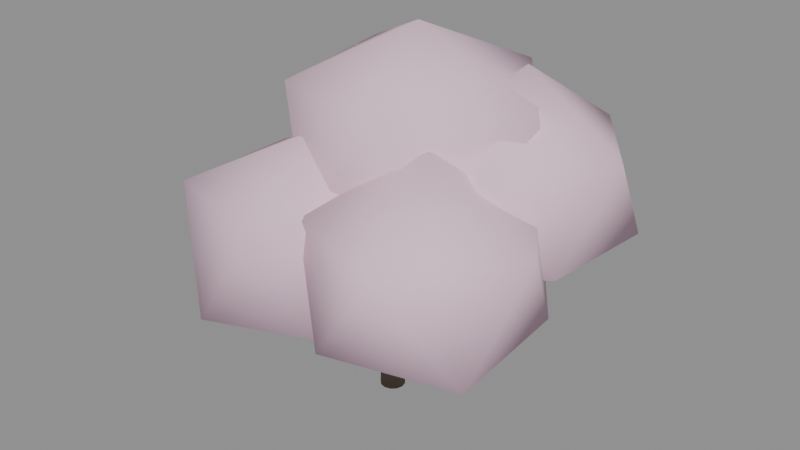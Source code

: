 # Source: flower_a.blend  (saved by Blender 5.1.30; exported with 4.5.12 LTS)
import bpy
from mathutils import Matrix  # noqa: F401  (used for matrix-valued properties, if any)

bpy.ops.wm.read_factory_settings(use_empty=True)
scene = bpy.context.scene
scene.name = 'Scene'

# ---- materials (node trees are filled in below, after node groups)
mat_m_flower_a = bpy.data.materials.new('M_flower_a')

# ---- material node trees
mat_m_flower_a.use_nodes = True; mat_m_flower_a.node_tree.nodes.clear()
_N = mat_m_flower_a.node_tree.nodes; _L = mat_m_flower_a.node_tree.links
n0 = _N.new('ShaderNodeBsdfPrincipled'); n0.name = 'Principled BSDF'; n0.location = (-200, 100)
n0.inputs[2].default_value = 0.88
n0.inputs[13].default_value = 0.15
n1 = _N.new('ShaderNodeOutputMaterial'); n1.name = 'Material Output'; n1.location = (200, 100)
n2 = _N.new('ShaderNodeVertexColor'); n2.name = 'Color Attribute'; n2.location = (0, 0)
n2.layer_name = 'Col'
_L.new(n0.outputs[0], n1.inputs[0])
_L.new(n2.outputs[0], n0.inputs[0])
n1.is_active_output = True

# ---- meshes
me_cone = bpy.data.meshes.new('Cone')
me_cone.from_pydata([(0.0, 0.08, 0.0), (0.0, 0.044, 1.694), (0.04, 0.06928, 0.0), (0.022, 0.03811, 1.694), (0.06928, 0.04, 0.0), (0.03811, 0.022, 1.694), (0.08, 0.0, 0.0), (0.044, 0.0, 1.694), (0.06928, -0.04, 0.0), (0.03811, -0.022, 1.694), (0.04, -0.06928, 0.0), (0.022, -0.03811, 1.694), (0.0, -0.08, 0.0), (0.0, -0.044, 1.694), (-0.04, -0.06928, 0.0), (-0.022, -0.03811, 1.694), (-0.06928, -0.04, 0.0), (-0.03811, -0.022, 1.694), (-0.08, 0.0, 0.0), (-0.044, 0.0, 1.694), (-0.06928, 0.04, 0.0), (-0.03811, 0.022, 1.694), (-0.04, 0.06928, 0.0), (-0.022, 0.03811, 1.694), (-0.01247, 0.4192, 1.13), (0.07996, -0.01049, 1.562), (0.02318, 0.4162, 1.12), (0.09293, -0.01158, 1.559), (0.04234, 0.3945, 1.097), (0.0999, -0.01945, 1.55), (0.03377, 0.3669, 1.074), (0.09678, -0.02949, 1.542), (0.002511, 0.3495, 1.064), (0.08541, -0.03582, 1.538), (-0.03314, 0.3525, 1.074), (0.07245, -0.03473, 1.542), (-0.0523, 0.3742, 1.097), (0.06548, -0.02686, 1.55), (-0.04374, 0.4018, 1.12), (0.0686, -0.01682, 1.559), (0.01692, -0.1803, 1.074), (-0.2471, -0.01903, 1.522), (-0.01125, -0.2032, 1.066), (-0.2574, -0.02736, 1.519), (-0.04357, -0.2001, 1.049), (-0.2691, -0.02622, 1.513), (-0.06111, -0.1728, 1.031), (-0.2755, -0.01628, 1.506), (-0.05359, -0.1373, 1.023), (-0.2728, -0.00337, 1.503), (-0.02542, -0.1144, 1.031), (-0.2625, 0.004957, 1.506), (0.006895, -0.1175, 1.049), (-0.2508, 0.003818, 1.513), (0.02443, -0.1448, 1.066), (-0.2444, -0.006119, 1.519), (0.1507, 0.04581, 0.907), (0.8086, -0.3757, 1.345), (-0.09857, -0.631, 1.348), (-0.6561, 0.04581, 1.348), (-0.1241, 0.792, 1.313), (0.7721, 0.444, 1.365), (0.3866, -0.5945, 2.021), (-0.4841, -0.361, 2.03), (-0.5629, 0.5031, 2.072), (0.4184, 0.7724, 2.065), (0.9566, 0.04581, 2.039), (0.1507, 0.04581, 2.409), (0.6, -0.4268, 0.6018), (1.179, -0.8589, 0.9163), (0.3926, -1.083, 0.9353), (-0.02538, -0.4268, 0.955), (0.3793, 0.271, 0.9168), (1.135, -0.02694, 0.9392), (0.8208, -1.125, 1.533), (0.05483, -0.8339, 1.515), (-0.009889, 0.02857, 1.55), (0.8236, 0.2806, 1.537), (1.284, -0.4268, 1.519), (0.6, -0.4268, 1.916), (0.702, 0.3036, 0.8587), (1.194, -0.08241, 1.224), (0.4877, -0.4082, 1.184), (0.07583, 0.3036, 1.215), (0.5221, 0.901, 1.236), (1.24, 0.7255, 1.197), (0.8989, -0.3501, 1.803), (0.2291, -0.0671, 1.779), (0.2274, 0.6756, 1.78), (0.8852, 0.9119, 1.783), (1.32, 0.3036, 1.795), (0.702, 0.3036, 2.211), (-0.4158, 0.3794, 0.6816), (0.03747, 0.06466, 1.032), (-0.6084, -0.1869, 1.005), (-1.067, 0.3794, 0.993), (-0.6146, 0.9641, 0.9962), (0.08637, 0.7281, 1.006), (-0.2277, -0.1739, 1.537), (-0.8724, 0.06239, 1.518), (-0.9237, 0.732, 1.545), (-0.2355, 0.9098, 1.526), (0.2729, 0.3794, 1.572), (-0.4158, 0.3794, 1.902), (-0.24, -0.4625, 0.4722), (0.3124, -0.8455, 0.8429), (-0.4649, -1.123, 0.8221), (-0.9269, -0.4625, 0.841), (-0.455, 0.169, 0.837), (0.3142, -0.07823, 0.8419), (-0.02454, -1.095, 1.478), (-0.824, -0.8675, 1.489), (-0.8213, -0.05943, 1.488), (-0.03304, 0.1454, 1.465), (0.4891, -0.4625, 1.492), (-0.24, -0.4625, 1.801)], [], [(0, 1, 3, 2), (2, 3, 5, 4), (4, 5, 7, 6), (6, 7, 9, 8), (8, 9, 11, 10), (10, 11, 13, 12), (12, 13, 15, 14), (14, 15, 17, 16), (16, 17, 19, 18), (18, 19, 21, 20), (3, 1, 23, 21, 19, 17, 15, 13, 11, 9, 7, 5), (20, 21, 23, 22), (22, 23, 1, 0), (0, 2, 4, 6, 8, 10, 12, 14, 16, 18, 20, 22), (24, 25, 27, 26), (26, 27, 29, 28), (28, 29, 31, 30), (30, 31, 33, 32), (32, 33, 35, 34), (34, 35, 37, 36), (27, 25, 39, 37, 35, 33, 31, 29), (36, 37, 39, 38), (38, 39, 25, 24), (24, 26, 28, 30, 32, 34, 36, 38), (40, 41, 43, 42), (42, 43, 45, 44), (44, 45, 47, 46), (46, 47, 49, 48), (48, 49, 51, 50), (50, 51, 53, 52), (43, 41, 55, 53, 51, 49, 47, 45), (52, 53, 55, 54), (54, 55, 41, 40), (40, 42, 44, 46, 48, 50, 52, 54), (56, 57, 58), (57, 56, 61), (56, 58, 59), (56, 59, 60), (56, 60, 61), (57, 61, 66), (58, 57, 62), (59, 58, 63), (60, 59, 64), (61, 60, 65), (57, 66, 62), (58, 62, 63), (59, 63, 64), (60, 64, 65), (61, 65, 66), (62, 66, 67), (63, 62, 67), (64, 63, 67), (65, 64, 67), (66, 65, 67), (68, 69, 70), (69, 68, 73), (68, 70, 71), (68, 71, 72), (68, 72, 73), (69, 73, 78), (70, 69, 74), (71, 70, 75), (72, 71, 76), (73, 72, 77), (69, 78, 74), (70, 74, 75), (71, 75, 76), (72, 76, 77), (73, 77, 78), (74, 78, 79), (75, 74, 79), (76, 75, 79), (77, 76, 79), (78, 77, 79), (80, 81, 82), (81, 80, 85), (80, 82, 83), (80, 83, 84), (80, 84, 85), (81, 85, 90), (82, 81, 86), (83, 82, 87), (84, 83, 88), (85, 84, 89), (81, 90, 86), (82, 86, 87), (83, 87, 88), (84, 88, 89), (85, 89, 90), (86, 90, 91), (87, 86, 91), (88, 87, 91), (89, 88, 91), (90, 89, 91), (92, 93, 94), (93, 92, 97), (92, 94, 95), (92, 95, 96), (92, 96, 97), (93, 97, 102), (94, 93, 98), (95, 94, 99), (96, 95, 100), (97, 96, 101), (93, 102, 98), (94, 98, 99), (95, 99, 100), (96, 100, 101), (97, 101, 102), (98, 102, 103), (99, 98, 103), (100, 99, 103), (101, 100, 103), (102, 101, 103), (104, 105, 106), (105, 104, 109), (104, 106, 107), (104, 107, 108), (104, 108, 109), (105, 109, 114), (106, 105, 110), (107, 106, 111), (108, 107, 112), (109, 108, 113), (105, 114, 110), (106, 110, 111), (107, 111, 112), (108, 112, 113), (109, 113, 114), (110, 114, 115), (111, 110, 115), (112, 111, 115), (113, 112, 115), (114, 113, 115)])
me_cone.polygons.foreach_set('use_smooth', [True] * 134)
_uv = me_cone.uv_layers.new(name='UVMap')
_uv.uv.foreach_set('vector', [1.0, 0.5, 1.0, 1.0, 0.9167, 1.0, 0.9167, 0.5, 0.9167, 0.5, 0.9167, 1.0, 0.8333, 1.0, 0.8333, 0.5, 0.8333, 0.5, 0.8333, 1.0, 0.75, 1.0, 0.75, 0.5, 0.75, 0.5, 0.75, 1.0, 0.6667, 1.0, 0.6667, 0.5, 0.6667, 0.5, 0.6667, 1.0, 0.5833, 1.0, 0.5833, 0.5, 0.5833, 0.5, 0.5833, 1.0, 0.5, 1.0, 0.5, 0.5, 0.5, 0.5, 0.5, 1.0, 0.4167, 1.0, 0.4167, 0.5, 0.4167, 0.5, 0.4167, 1.0, 0.3333, 1.0, 0.3333, 0.5, 0.3333, 0.5, 0.3333, 1.0, 0.25, 1.0, 0.25, 0.5, 0.25, 0.5, 0.25, 1.0, 0.1667, 1.0, 0.1667, 0.5, 0.37, 0.4578, 0.25, 0.49, 0.13, 0.4578, 0.04215, 0.37, 0.01, 0.25, 0.04215, 0.13, 0.13, 0.04215, 0.25, 0.01, 0.37, 0.04215, 0.4578, 0.13, 0.49, 0.25, 0.4578, 0.37, 0.1667, 0.5, 0.1667, 1.0, 0.08333, 1.0, 0.08333, 0.5, 0.08333, 0.5, 0.08333, 1.0, 7.451e-08, 1.0, 7.451e-08, 0.5, 0.75, 0.49, 0.87, 0.4578, 0.9578, 0.37, 0.99, 0.25, 0.9578, 0.13, 0.87, 0.04215, 0.75, 0.01, 0.63, 0.04215, 0.5422, 0.13, 0.51, 0.25, 0.5422, 0.37, 0.63, 0.4578, 1.0, 0.5, 1.0, 1.0, 0.875, 1.0, 0.875, 0.5, 0.875, 0.5, 0.875, 1.0, 0.75, 1.0, 0.75, 0.5, 0.75, 0.5, 0.75, 1.0, 0.625, 1.0, 0.625, 0.5, 0.625, 0.5, 0.625, 1.0, 0.5, 1.0, 0.5, 0.5, 0.5, 0.5, 0.5, 1.0, 0.375, 1.0, 0.375, 0.5, 0.375, 0.5, 0.375, 1.0, 0.25, 1.0, 0.25, 0.5, 0.4197, 0.4197, 0.25, 0.49, 0.08029, 0.4197, 0.01, 0.25, 0.08029, 0.08029, 0.25, 0.01, 0.4197, 0.08029, 0.49, 0.25, 0.25, 0.5, 0.25, 1.0, 0.125, 1.0, 0.125, 0.5, 0.125, 0.5, 0.125, 1.0, 0.0, 1.0, 0.0, 0.5, 0.75, 0.49, 0.9197, 0.4197, 0.99, 0.25, 0.9197, 0.08029, 0.75, 0.01, 0.5803, 0.08029, 0.51, 0.25, 0.5803, 0.4197, 1.0, 0.5, 1.0, 1.0, 0.875, 1.0, 0.875, 0.5, 0.875, 0.5, 0.875, 1.0, 0.75, 1.0, 0.75, 0.5, 0.75, 0.5, 0.75, 1.0, 0.625, 1.0, 0.625, 0.5, 0.625, 0.5, 0.625, 1.0, 0.5, 1.0, 0.5, 0.5, 0.5, 0.5, 0.5, 1.0, 0.375, 1.0, 0.375, 0.5, 0.375, 0.5, 0.375, 1.0, 0.25, 1.0, 0.25, 0.5, 0.4197, 0.4197, 0.25, 0.49, 0.08029, 0.4197, 0.01, 0.25, 0.08029, 0.08029, 0.25, 0.01, 0.4197, 0.08029, 0.49, 0.25, 0.25, 0.5, 0.25, 1.0, 0.125, 1.0, 0.125, 0.5, 0.125, 0.5, 0.125, 1.0, 0.0, 1.0, 0.0, 0.5, 0.75, 0.49, 0.9197, 0.4197, 0.99, 0.25, 0.9197, 0.08029, 0.75, 0.01, 0.5803, 0.08029, 0.51, 0.25, 0.5803, 0.4197, 0.1818, 0.0, 0.2727, 0.1575, 0.09091, 0.1575, 0.2727, 0.1575, 0.3636, 0.0, 0.4545, 0.1575, 0.9091, 0.0, 1.0, 0.1575, 0.8182, 0.1575, 0.7273, 0.0, 0.8182, 0.1575, 0.6364, 0.1575, 0.5455, 0.0, 0.6364, 0.1575, 0.4545, 0.1575, 0.2727, 0.1575, 0.4545, 0.1575, 0.3636, 0.3149, 0.09091, 0.1575, 0.2727, 0.1575, 0.1818, 0.3149, 0.8182, 0.1575, 1.0, 0.1575, 0.9091, 0.3149, 0.6364, 0.1575, 0.8182, 0.1575, 0.7273, 0.3149, 0.4545, 0.1575, 0.6364, 0.1575, 0.5455, 0.3149, 0.2727, 0.1575, 0.3636, 0.3149, 0.1818, 0.3149, 0.09091, 0.1575, 0.1818, 0.3149, 0.0, 0.3149, 0.8182, 0.1575, 0.9091, 0.3149, 0.7273, 0.3149, 0.6364, 0.1575, 0.7273, 0.3149, 0.5455, 0.3149, 0.4545, 0.1575, 0.5455, 0.3149, 0.3636, 0.3149, 0.1818, 0.3149, 0.3636, 0.3149, 0.2727, 0.4724, 0.0, 0.3149, 0.1818, 0.3149, 0.09091, 0.4724, 0.7273, 0.3149, 0.9091, 0.3149, 0.8182, 0.4724, 0.5455, 0.3149, 0.7273, 0.3149, 0.6364, 0.4724, 0.3636, 0.3149, 0.5455, 0.3149, 0.4545, 0.4724, 0.1818, 0.0, 0.2727, 0.1575, 0.09091, 0.1575, 0.2727, 0.1575, 0.3636, 0.0, 0.4545, 0.1575, 0.9091, 0.0, 1.0, 0.1575, 0.8182, 0.1575, 0.7273, 0.0, 0.8182, 0.1575, 0.6364, 0.1575, 0.5455, 0.0, 0.6364, 0.1575, 0.4545, 0.1575, 0.2727, 0.1575, 0.4545, 0.1575, 0.3636, 0.3149, 0.09091, 0.1575, 0.2727, 0.1575, 0.1818, 0.3149, 0.8182, 0.1575, 1.0, 0.1575, 0.9091, 0.3149, 0.6364, 0.1575, 0.8182, 0.1575, 0.7273, 0.3149, 0.4545, 0.1575, 0.6364, 0.1575, 0.5455, 0.3149, 0.2727, 0.1575, 0.3636, 0.3149, 0.1818, 0.3149, 0.09091, 0.1575, 0.1818, 0.3149, 0.0, 0.3149, 0.8182, 0.1575, 0.9091, 0.3149, 0.7273, 0.3149, 0.6364, 0.1575, 0.7273, 0.3149, 0.5455, 0.3149, 0.4545, 0.1575, 0.5455, 0.3149, 0.3636, 0.3149, 0.1818, 0.3149, 0.3636, 0.3149, 0.2727, 0.4724, 0.0, 0.3149, 0.1818, 0.3149, 0.09091, 0.4724, 0.7273, 0.3149, 0.9091, 0.3149, 0.8182, 0.4724, 0.5455, 0.3149, 0.7273, 0.3149, 0.6364, 0.4724, 0.3636, 0.3149, 0.5455, 0.3149, 0.4545, 0.4724, 0.1818, 0.0, 0.2727, 0.1575, 0.09091, 0.1575, 0.2727, 0.1575, 0.3636, 0.0, 0.4545, 0.1575, 0.9091, 0.0, 1.0, 0.1575, 0.8182, 0.1575, 0.7273, 0.0, 0.8182, 0.1575, 0.6364, 0.1575, 0.5455, 0.0, 0.6364, 0.1575, 0.4545, 0.1575, 0.2727, 0.1575, 0.4545, 0.1575, 0.3636, 0.3149, 0.09091, 0.1575, 0.2727, 0.1575, 0.1818, 0.3149, 0.8182, 0.1575, 1.0, 0.1575, 0.9091, 0.3149, 0.6364, 0.1575, 0.8182, 0.1575, 0.7273, 0.3149, 0.4545, 0.1575, 0.6364, 0.1575, 0.5455, 0.3149, 0.2727, 0.1575, 0.3636, 0.3149, 0.1818, 0.3149, 0.09091, 0.1575, 0.1818, 0.3149, 0.0, 0.3149, 0.8182, 0.1575, 0.9091, 0.3149, 0.7273, 0.3149, 0.6364, 0.1575, 0.7273, 0.3149, 0.5455, 0.3149, 0.4545, 0.1575, 0.5455, 0.3149, 0.3636, 0.3149, 0.1818, 0.3149, 0.3636, 0.3149, 0.2727, 0.4724, 0.0, 0.3149, 0.1818, 0.3149, 0.09091, 0.4724, 0.7273, 0.3149, 0.9091, 0.3149, 0.8182, 0.4724, 0.5455, 0.3149, 0.7273, 0.3149, 0.6364, 0.4724, 0.3636, 0.3149, 0.5455, 0.3149, 0.4545, 0.4724, 0.1818, 0.0, 0.2727, 0.1575, 0.09091, 0.1575, 0.2727, 0.1575, 0.3636, 0.0, 0.4545, 0.1575, 0.9091, 0.0, 1.0, 0.1575, 0.8182, 0.1575, 0.7273, 0.0, 0.8182, 0.1575, 0.6364, 0.1575, 0.5455, 0.0, 0.6364, 0.1575, 0.4545, 0.1575, 0.2727, 0.1575, 0.4545, 0.1575, 0.3636, 0.3149, 0.09091, 0.1575, 0.2727, 0.1575, 0.1818, 0.3149, 0.8182, 0.1575, 1.0, 0.1575, 0.9091, 0.3149, 0.6364, 0.1575, 0.8182, 0.1575, 0.7273, 0.3149, 0.4545, 0.1575, 0.6364, 0.1575, 0.5455, 0.3149, 0.2727, 0.1575, 0.3636, 0.3149, 0.1818, 0.3149, 0.09091, 0.1575, 0.1818, 0.3149, 0.0, 0.3149, 0.8182, 0.1575, 0.9091, 0.3149, 0.7273, 0.3149, 0.6364, 0.1575, 0.7273, 0.3149, 0.5455, 0.3149, 0.4545, 0.1575, 0.5455, 0.3149, 0.3636, 0.3149, 0.1818, 0.3149, 0.3636, 0.3149, 0.2727, 0.4724, 0.0, 0.3149, 0.1818, 0.3149, 0.09091, 0.4724, 0.7273, 0.3149, 0.9091, 0.3149, 0.8182, 0.4724, 0.5455, 0.3149, 0.7273, 0.3149, 0.6364, 0.4724, 0.3636, 0.3149, 0.5455, 0.3149, 0.4545, 0.4724, 0.1818, 0.0, 0.2727, 0.1575, 0.09091, 0.1575, 0.2727, 0.1575, 0.3636, 0.0, 0.4545, 0.1575, 0.9091, 0.0, 1.0, 0.1575, 0.8182, 0.1575, 0.7273, 0.0, 0.8182, 0.1575, 0.6364, 0.1575, 0.5455, 0.0, 0.6364, 0.1575, 0.4545, 0.1575, 0.2727, 0.1575, 0.4545, 0.1575, 0.3636, 0.3149, 0.09091, 0.1575, 0.2727, 0.1575, 0.1818, 0.3149, 0.8182, 0.1575, 1.0, 0.1575, 0.9091, 0.3149, 0.6364, 0.1575, 0.8182, 0.1575, 0.7273, 0.3149, 0.4545, 0.1575, 0.6364, 0.1575, 0.5455, 0.3149, 0.2727, 0.1575, 0.3636, 0.3149, 0.1818, 0.3149, 0.09091, 0.1575, 0.1818, 0.3149, 0.0, 0.3149, 0.8182, 0.1575, 0.9091, 0.3149, 0.7273, 0.3149, 0.6364, 0.1575, 0.7273, 0.3149, 0.5455, 0.3149, 0.4545, 0.1575, 0.5455, 0.3149, 0.3636, 0.3149, 0.1818, 0.3149, 0.3636, 0.3149, 0.2727, 0.4724, 0.0, 0.3149, 0.1818, 0.3149, 0.09091, 0.4724, 0.7273, 0.3149, 0.9091, 0.3149, 0.8182, 0.4724, 0.5455, 0.3149, 0.7273, 0.3149, 0.6364, 0.4724, 0.3636, 0.3149, 0.5455, 0.3149, 0.4545, 0.4724])
_ca = me_cone.color_attributes.new('Col', 'FLOAT_COLOR', 'POINT')
_ca.data.foreach_set('color', [0.1658, 0.1244, 0.08843, 1.0, 0.8879, 0.6222, 0.7571, 1.0, 0.1691, 0.1268, 0.0902, 1.0, 0.8861, 0.621, 0.756, 1.0, 0.1718, 0.1288, 0.0916, 1.0, 0.8842, 0.6197, 0.7547, 1.0, 0.1719, 0.129, 0.0917, 1.0, 0.8831, 0.6189, 0.7536, 1.0, 0.1691, 0.1268, 0.09019, 1.0, 0.8829, 0.6187, 0.7531, 1.0, 0.1649, 0.1236, 0.08793, 1.0, 0.8835, 0.6191, 0.7531, 1.0, 0.1614, 0.121, 0.08606, 1.0, 0.8844, 0.6198, 0.7532, 1.0, 0.1587, 0.1191, 0.08466, 1.0, 0.8853, 0.6204, 0.7535, 1.0, 0.157, 0.1178, 0.08375, 1.0, 0.8863, 0.6211, 0.7541, 1.0, 0.1579, 0.1184, 0.08419, 1.0, 0.8875, 0.622, 0.7551, 1.0, 0.1603, 0.1202, 0.0855, 1.0, 0.8886, 0.6227, 0.7564, 1.0, 0.163, 0.1222, 0.08691, 1.0, 0.8888, 0.6229, 0.7573, 1.0, 0.7323, 0.5025, 0.6193, 1.0, 0.8803, 0.6169, 0.7513, 1.0, 0.7266, 0.4983, 0.615, 1.0, 0.878, 0.6152, 0.7494, 1.0, 0.72, 0.4932, 0.6094, 1.0, 0.8743, 0.6123, 0.7462, 1.0, 0.7172, 0.4908, 0.6067, 1.0, 0.8713, 0.61, 0.7434, 1.0, 0.7191, 0.4918, 0.6076, 1.0, 0.8708, 0.6095, 0.7427, 1.0, 0.7236, 0.4952, 0.6109, 1.0, 0.873, 0.6112, 0.7444, 1.0, 0.729, 0.4994, 0.6153, 1.0, 0.8769, 0.6142, 0.7478, 1.0, 0.7328, 0.5026, 0.619, 1.0, 0.88, 0.6166, 0.7507, 1.0, 0.7179, 0.4912, 0.6084, 1.0, 0.8472, 0.5926, 0.716, 1.0, 0.7136, 0.4881, 0.6043, 1.0, 0.8425, 0.5892, 0.7118, 1.0, 0.7092, 0.4847, 0.5999, 1.0, 0.8383, 0.5861, 0.7081, 1.0, 0.7065, 0.4824, 0.5971, 1.0, 0.8371, 0.5851, 0.707, 1.0, 0.7077, 0.483, 0.598, 1.0, 0.8398, 0.5868, 0.7092, 1.0, 0.7127, 0.4866, 0.6027, 1.0, 0.8444, 0.5902, 0.7133, 1.0, 0.7178, 0.4906, 0.6078, 1.0, 0.8484, 0.5931, 0.7169, 1.0, 0.7198, 0.4924, 0.6101, 1.0, 0.8495, 0.5941, 0.718, 1.0, 0.6934, 0.4705, 0.5883, 1.0, 0.8061, 0.559, 0.6813, 1.0, 0.7835, 0.5434, 0.6626, 1.0, 0.759, 0.5264, 0.6418, 1.0, 0.7979, 0.5525, 0.6823, 1.0, 0.7476, 0.5189, 0.6369, 1.0, 0.8262, 0.579, 0.7066, 1.0, 0.8773, 0.6148, 0.7404, 1.0, 0.8603, 0.6029, 0.7397, 1.0, 0.8432, 0.5909, 0.7287, 1.0, 0.8111, 0.5684, 0.6861, 1.0, 0.84, 0.5887, 0.7183, 1.0, 0.6021, 0.4024, 0.5115, 1.0, 0.6578, 0.4466, 0.5597, 1.0, 0.6772, 0.4602, 0.5762, 1.0, 0.6839, 0.4652, 0.581, 1.0, 0.6991, 0.4747, 0.5952, 1.0, 0.6873, 0.4672, 0.5845, 1.0, 0.8458, 0.5919, 0.713, 1.0, 0.8359, 0.5845, 0.7075, 1.0, 0.8869, 0.6212, 0.7548, 1.0, 0.811, 0.5676, 0.6845, 1.0, 0.8415, 0.5885, 0.712, 1.0, 0.8127, 0.5695, 0.6948, 1.0, 0.6869, 0.465, 0.5859, 1.0, 0.7565, 0.5215, 0.639, 1.0, 0.7751, 0.5333, 0.6603, 1.0, 0.7521, 0.5182, 0.6386, 1.0, 0.7692, 0.5306, 0.6604, 1.0, 0.735, 0.506, 0.6278, 1.0, 0.8602, 0.6029, 0.7295, 1.0, 0.8478, 0.5941, 0.7251, 1.0, 0.8314, 0.5826, 0.7238, 1.0, 0.8518, 0.5969, 0.7242, 1.0, 0.8226, 0.5764, 0.6907, 1.0, 0.8286, 0.5807, 0.7055, 1.0, 0.6083, 0.4082, 0.5097, 1.0, 0.7317, 0.4997, 0.6196, 1.0, 0.6804, 0.464, 0.5685, 1.0, 0.6725, 0.4583, 0.5767, 1.0, 0.6927, 0.4722, 0.5813, 1.0, 0.6824, 0.4654, 0.5756, 1.0, 0.8292, 0.5804, 0.7005, 1.0, 0.8431, 0.5896, 0.7228, 1.0, 0.8605, 0.6025, 0.7482, 1.0, 0.8403, 0.5879, 0.7265, 1.0, 0.8287, 0.5807, 0.7142, 1.0, 0.8652, 0.6063, 0.7429, 1.0, 0.555, 0.3684, 0.4708, 1.0, 0.667, 0.4512, 0.5705, 1.0, 0.6737, 0.4552, 0.5699, 1.0, 0.66, 0.4464, 0.5465, 1.0, 0.6349, 0.4294, 0.5328, 1.0, 0.6614, 0.4474, 0.5626, 1.0, 0.7723, 0.5391, 0.6529, 1.0, 0.7914, 0.5527, 0.6816, 1.0, 0.802, 0.56, 0.6833, 1.0, 0.8676, 0.6052, 0.7374, 1.0, 0.847, 0.5916, 0.7202, 1.0, 0.8734, 0.6121, 0.7359, 1.0])
me_cone.materials.append(mat_m_flower_a)
me_cone.update()

# ---- objects
ob_flower_a = bpy.data.objects.new('flower_a', me_cone)

# ---- transforms, parenting, visibility, modifiers, constraints
ob_flower_a.location = (0.0, 0.0, 0.847)

# ---- collection membership
scene.collection.objects.link(ob_flower_a)

# ---- scene / render settings (as saved in the file)
scene.frame_start = 1; scene.frame_end = 250; scene.frame_set(1)
scene.render.engine = 'BLENDER_EEVEE_NEXT'
scene.render.bake_bias = 0.0
scene.render.bake_samples = 0
scene.cycles.sampling_pattern = 'TABULATED_SOBOL'
scene.eevee.use_volume_custom_range = False
bpy.context.view_layer.update()

# ---- added for rendering (the .blend has no active camera and no usable light): camera, sun + grey world if the file has none
cam_auto = bpy.data.cameras.new('AutoCamera')
cam_auto.lens = 50.0
cam_auto.sensor_width = 36.0
cam_auto.clip_end = 1000.0
ob_auto_camera = bpy.data.objects.new('AutoCamera', cam_auto)
scene.collection.objects.link(ob_auto_camera)
ob_auto_camera.location = (3.81221, -4.50303, 4.99972)
ob_auto_camera.rotation_euler = (1.09748, -7.21219e-08, 0.694738)
scene.camera = ob_auto_camera
light_auto_sun = bpy.data.lights.new('AutoSun', 'SUN')
light_auto_sun.energy = 3.0
light_auto_sun.angle = 0.0523599
ob_auto_sun = bpy.data.objects.new('AutoSun', light_auto_sun)
scene.collection.objects.link(ob_auto_sun)
ob_auto_sun.rotation_euler = (0.872665, 0.174533, 0.523599)
if scene.world is None:
    world_auto = bpy.data.worlds.new('AutoWorld')
    world_auto.color = (0.3, 0.3, 0.3)
    scene.world = world_auto
bpy.context.view_layer.update()
